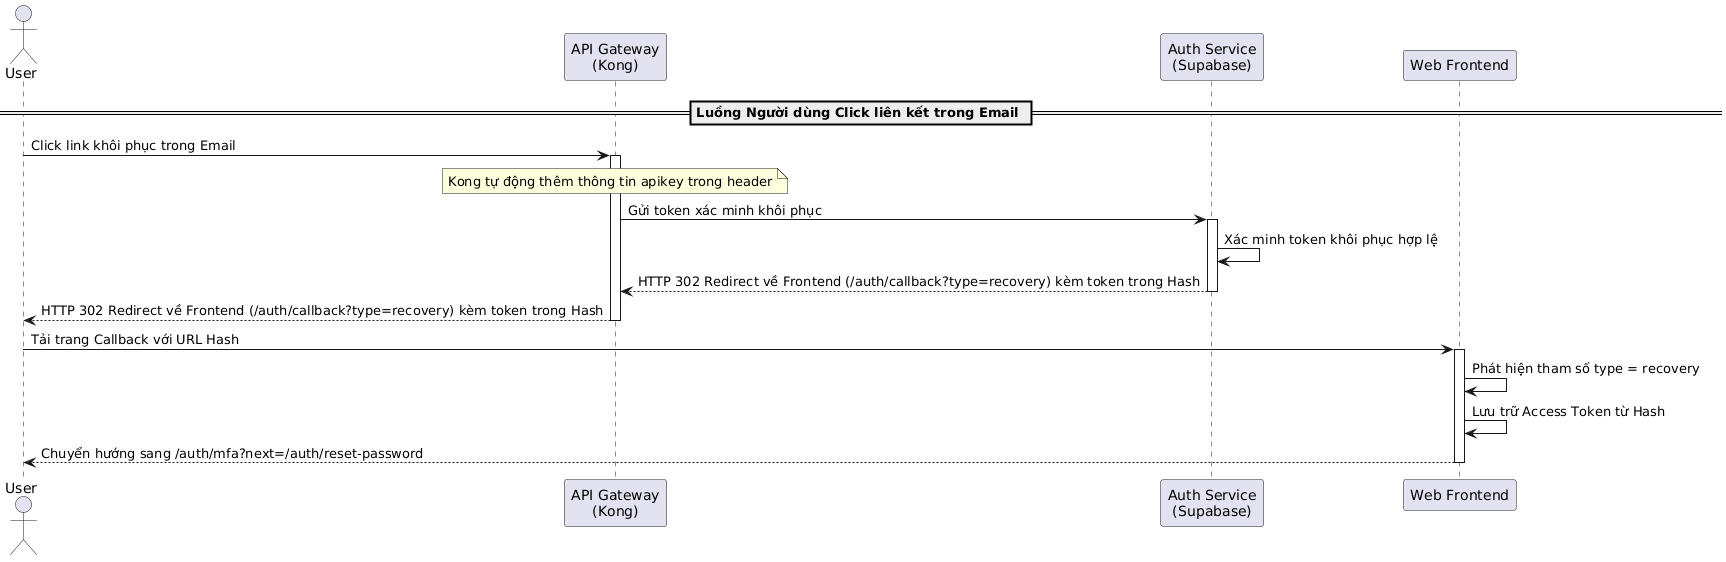

The diagram above was rendered by PlantUML. Its source (embedded in the PNG):
@startuml
actor "User" as User
participant "API Gateway\n(Kong)" as Kong
participant "Auth Service\n(Supabase)" as AuthService
participant "Web Frontend" as Frontend

== Luồng Người dùng Click liên kết trong Email ==
User -> Kong: Click link khôi phục trong Email
activate Kong
note over Kong: Kong tự động thêm thông tin apikey trong header

Kong -> AuthService: Gửi token xác minh khôi phục
activate AuthService

AuthService -> AuthService: Xác minh token khôi phục hợp lệ

AuthService --> Kong: HTTP 302 Redirect về Frontend (/auth/callback?type=recovery) kèm token trong Hash
deactivate AuthService

Kong --> User: HTTP 302 Redirect về Frontend (/auth/callback?type=recovery) kèm token trong Hash
deactivate Kong

User -> Frontend: Tải trang Callback với URL Hash
activate Frontend

Frontend -> Frontend: Phát hiện tham số type = recovery
Frontend -> Frontend: Lưu trữ Access Token từ Hash
Frontend --> User: Chuyển hướng sang /auth/mfa?next=/auth/reset-password
deactivate Frontend
@enduml